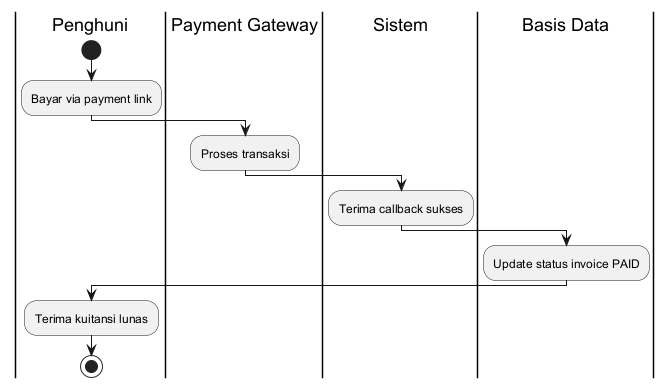

The diagram above was rendered by PlantUML. Its source (embedded in the PNG):
@startuml
|Penghuni|
start
:Bayar via payment link;
|Payment Gateway|
:Proses transaksi;
|Sistem|
:Terima callback sukses;
|Basis Data|
:Update status invoice PAID;
|Penghuni|
:Terima kuitansi lunas;
stop
@enduml